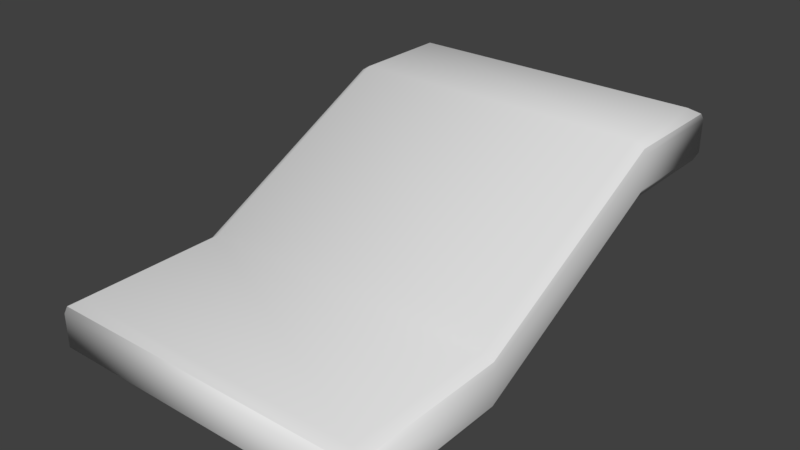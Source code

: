 # Source: spinvis1.blend  (saved by Blender 2.79.7; exported with 4.5.12 LTS)
import bpy
from mathutils import Matrix  # noqa: F401  (used for matrix-valued properties, if any)

bpy.ops.wm.read_factory_settings(use_empty=True)
scene = bpy.context.scene
scene.name = 'Scene'

# ---- collections
col_collection_1 = bpy.data.collections.new('Collection 1'); scene.collection.children.link(col_collection_1)

# ---- world
world_world = bpy.data.worlds.new('World'); scene.world = world_world
world_world.color = (0.05088, 0.05088, 0.05088)
world_world.use_sun_shadow = False
world_world.sun_shadow_jitter_overblur = 0.0

# ---- meshes
me_plane_001 = bpy.data.meshes.new('Plane.001')
me_plane_001.from_pydata([(-3.0, -4.0, 0.0), (3.0, -4.0, 0.0), (-3.0, -1.0, 0.0), (3.0, -1.0, 0.0), (-3.0, 3.0, 2.0), (3.0, 3.0, 2.0), (-3.0, 5.0, 2.0), (3.0, 5.0, 2.0), (-2.819, -1.027, 0.1141), (-2.819, -3.819, 0.1172), (2.819, -3.819, 0.1172), (2.819, -1.027, 0.1141), (2.819, 2.973, 2.114), (-2.819, 2.973, 2.114), (2.819, 4.819, 2.117), (-2.819, 4.819, 2.117)], [], [(10, 8, 9), (11, 13, 8), (12, 15, 13), (9, 2, 0), (9, 1, 10), (10, 3, 11), (11, 5, 12), (8, 4, 2), (14, 6, 15), (14, 5, 7), (15, 4, 13), (10, 11, 8), (11, 12, 13), (12, 14, 15), (9, 8, 2), (9, 0, 1), (10, 1, 3), (11, 3, 5), (8, 13, 4), (14, 7, 6), (14, 12, 5), (15, 6, 4)])
me_plane_001.polygons.foreach_set('use_smooth', [True] * 22)
_uv = me_plane_001.uv_layers.new(name='UVMap')
_uv.uv.foreach_set('vector', [1.875, -1.36, -0.8746, 0.001234, -0.8746, -1.36, 1.875, 0.001234, -0.8746, 1.952, -0.8746, 0.001234, 1.875, 1.952, -0.8746, 2.852, -0.8746, 1.952, -0.8746, -1.36, -0.9628, 0.01436, -0.9628, -1.448, -0.8746, -1.36, 1.963, -1.448, 1.875, -1.36, 1.875, -1.36, 1.963, 0.01436, 1.875, 0.001234, 1.875, 0.001234, 1.963, 1.965, 1.875, 1.952, -0.8746, 0.001234, -0.9628, 1.965, -0.9628, 0.01436, 1.875, 2.852, -0.9628, 2.94, -0.8746, 2.852, 1.875, 2.852, 1.963, 1.965, 1.963, 2.94, -0.8746, 2.852, -0.9628, 1.965, -0.8746, 1.952, 1.875, -1.36, 1.875, 0.001234, -0.8746, 0.001234, 1.875, 0.001234, 1.875, 1.952, -0.8746, 1.952, 1.875, 1.952, 1.875, 2.852, -0.8746, 2.852, -0.8746, -1.36, -0.8746, 0.001234, -0.9628, 0.01436, -0.8746, -1.36, -0.9628, -1.448, 1.963, -1.448, 1.875, -1.36, 1.963, -1.448, 1.963, 0.01436, 1.875, 0.001234, 1.963, 0.01436, 1.963, 1.965, -0.8746, 0.001234, -0.8746, 1.952, -0.9628, 1.965, 1.875, 2.852, 1.963, 2.94, -0.9628, 2.94, 1.875, 2.852, 1.875, 1.952, 1.963, 1.965, -0.8746, 2.852, -0.9628, 2.94, -0.9628, 1.965])
_ca = me_plane_001.color_attributes.new('Col', 'BYTE_COLOR', 'CORNER')
_ca.data.foreach_set('color', [1.0, 1.0, 1.0, 1.0, 1.0, 1.0, 1.0, 1.0, 1.0, 1.0, 1.0, 1.0, 1.0, 1.0, 1.0, 1.0, 1.0, 1.0, 1.0, 1.0, 1.0, 1.0, 1.0, 1.0, 1.0, 1.0, 1.0, 1.0, 1.0, 1.0, 1.0, 1.0, 1.0, 1.0, 1.0, 1.0, 1.0, 1.0, 1.0, 1.0, 0.107, 0.107, 0.107, 1.0, 0.107, 0.107, 0.107, 1.0, 1.0, 1.0, 1.0, 1.0, 0.107, 0.107, 0.107, 1.0, 1.0, 1.0, 1.0, 1.0, 1.0, 1.0, 1.0, 1.0, 0.107, 0.107, 0.107, 1.0, 1.0, 1.0, 1.0, 1.0, 1.0, 1.0, 1.0, 1.0, 0.107, 0.107, 0.107, 1.0, 1.0, 1.0, 1.0, 1.0, 1.0, 1.0, 1.0, 1.0, 0.107, 0.107, 0.107, 1.0, 0.107, 0.107, 0.107, 1.0, 1.0, 1.0, 1.0, 1.0, 0.107, 0.107, 0.107, 1.0, 1.0, 1.0, 1.0, 1.0, 1.0, 1.0, 1.0, 1.0, 0.107, 0.107, 0.107, 1.0, 0.107, 0.107, 0.107, 1.0, 1.0, 1.0, 1.0, 1.0, 0.107, 0.107, 0.107, 1.0, 1.0, 1.0, 1.0, 1.0, 1.0, 1.0, 1.0, 1.0, 1.0, 1.0, 1.0, 1.0, 1.0, 1.0, 1.0, 1.0, 1.0, 1.0, 1.0, 1.0, 1.0, 1.0, 1.0, 1.0, 1.0, 1.0, 1.0, 1.0, 1.0, 1.0, 1.0, 1.0, 1.0, 1.0, 1.0, 1.0, 1.0, 1.0, 1.0, 1.0, 1.0, 1.0, 1.0, 1.0, 1.0, 1.0, 1.0, 1.0, 0.107, 0.107, 0.107, 1.0, 1.0, 1.0, 1.0, 1.0, 0.107, 0.107, 0.107, 1.0, 0.107, 0.107, 0.107, 1.0, 1.0, 1.0, 1.0, 1.0, 0.107, 0.107, 0.107, 1.0, 0.107, 0.107, 0.107, 1.0, 1.0, 1.0, 1.0, 1.0, 0.107, 0.107, 0.107, 1.0, 0.107, 0.107, 0.107, 1.0, 1.0, 1.0, 1.0, 1.0, 1.0, 1.0, 1.0, 1.0, 0.107, 0.107, 0.107, 1.0, 1.0, 1.0, 1.0, 1.0, 0.107, 0.107, 0.107, 1.0, 0.107, 0.107, 0.107, 1.0, 1.0, 1.0, 1.0, 1.0, 1.0, 1.0, 1.0, 1.0, 0.107, 0.107, 0.107, 1.0, 1.0, 1.0, 1.0, 1.0, 0.107, 0.107, 0.107, 1.0, 0.107, 0.107, 0.107, 1.0])
me_plane_001.use_remesh_preserve_volume = False
me_plane_001.use_remesh_preserve_attributes = False
me_plane_001.use_mirror_vertex_groups = False
me_plane_001.use_paint_bone_selection = False
me_plane_001.use_paint_mask_vertex = True
me_plane_001.update()
me_plane = bpy.data.meshes.new('Plane')
me_plane.from_pydata([(-3.0, -4.0, 0.0), (3.0, -4.0, 0.0), (-3.0, -1.0, 0.0), (3.0, -1.0, 0.0), (-3.0, 3.0, 2.0), (3.0, 3.0, 2.0), (-3.0, 5.0, 2.0), (3.0, 5.0, 2.0), (-3.029, -4.047, -0.1229), (3.029, -4.047, -0.1229), (-3.029, -1.017, -0.1229), (3.029, -1.017, -0.1229), (-3.029, 3.022, 1.897), (3.029, 3.022, 1.897), (-3.029, 5.042, 1.897), (3.029, 5.042, 1.897), (-2.972, -3.955, -0.8434), (2.972, -3.955, -0.8434), (-2.972, -0.9836, -0.8434), (2.972, -0.9836, -0.8434), (-2.972, 2.979, 1.138), (2.972, 2.979, 1.138), (-2.972, 4.96, 1.138), (2.972, 4.96, 1.138), (3.029, 5.042, 1.275), (-3.029, 5.042, 1.275), (3.029, 3.022, 1.275), (-3.029, 3.022, 1.275), (3.029, -1.017, -0.745), (-3.029, -1.017, -0.745), (3.029, -4.047, -0.745), (-3.029, -4.047, -0.745)], [], [(7, 14, 6), (3, 13, 5), (0, 9, 1), (7, 13, 15), (2, 12, 10), (1, 11, 3), (0, 10, 8), (6, 12, 4), (23, 21, 20), (20, 22, 23), (19, 17, 18), (28, 17, 19), (26, 23, 24), (29, 20, 18), (29, 16, 31), (31, 17, 30), (27, 22, 20), (24, 22, 25), (28, 21, 26), (14, 27, 12), (15, 25, 14), (11, 26, 13), (10, 31, 8), (9, 28, 11), (10, 27, 29), (13, 24, 15), (8, 30, 9), (21, 19, 18), (18, 20, 21), (17, 16, 18), (7, 15, 14), (3, 11, 13), (0, 8, 9), (7, 5, 13), (2, 4, 12), (1, 9, 11), (0, 2, 10), (6, 14, 12), (28, 30, 17), (26, 21, 23), (29, 27, 20), (29, 18, 16), (31, 16, 17), (27, 25, 22), (24, 23, 22), (28, 19, 21), (14, 25, 27), (15, 24, 25), (11, 28, 26), (10, 29, 31), (9, 30, 28), (10, 12, 27), (13, 26, 24), (8, 31, 30)])
me_plane.polygons.foreach_set('use_smooth', [True] * 54)
_uv = me_plane.uv_layers.new(name='UVMap')
_uv.uv.foreach_set('vector', [8.478, 0.006072, 5.054, 0.1503, 5.054, 0.006075, -5.488, 0.006084, -8.04, 0.1503, -8.04, 0.006087, -0.3513, 0.00608, -3.775, 0.1503, -3.775, 0.006083, 8.478, 0.006072, 9.62, 0.1503, 8.478, 0.1503, 1.361, 0.006079, 3.913, 0.1503, 1.361, 0.1503, -3.775, 0.006083, -5.488, 0.1503, -5.488, 0.006084, -0.3513, 0.00608, 1.361, 0.1503, -0.3513, 0.1503, 5.054, 0.006075, 3.913, 0.1503, 3.913, 0.006076, 1.43, 1.812, 0.993, 1.812, 0.993, -0.812, 0.993, -0.812, 1.43, -0.812, 1.43, 1.812, 0.01506, 1.812, -0.641, 1.812, 0.01506, -0.812, -5.488, 0.8602, -3.775, 0.9902, -5.488, 0.9902, 9.62, 0.8602, 8.478, 0.9902, 8.478, 0.8602, 1.361, 0.8602, 3.913, 0.9902, 1.361, 0.9902, 1.361, 0.8602, -0.3513, 0.9902, -0.3513, 0.8602, -0.3513, 0.8602, -3.775, 0.9902, -3.775, 0.8602, 3.913, 0.8602, 5.054, 0.9902, 3.913, 0.9902, 8.478, 0.8602, 5.054, 0.9902, 5.054, 0.8602, -5.488, 0.8602, -8.04, 0.9902, -8.04, 0.8602, 5.054, 0.1503, 3.913, 0.8602, 3.913, 0.1503, 8.478, 0.1503, 5.054, 0.8602, 5.054, 0.1503, -5.488, 0.1503, -8.04, 0.8602, -8.04, 0.1503, 1.361, 0.1503, -0.3513, 0.8602, -0.3513, 0.1503, -3.775, 0.1503, -5.488, 0.8602, -5.488, 0.1503, 1.361, 0.1503, 3.913, 0.8602, 1.361, 0.8602, 9.62, 0.1503, 8.478, 0.8602, 8.478, 0.1503, -0.3513, 0.1503, -3.775, 0.8602, -3.775, 0.1503, 0.993, 1.812, 0.01506, 1.812, 0.01506, -0.812, 0.01506, -0.812, 0.993, -0.812, 0.993, 1.812, -0.641, 1.812, -0.641, -0.812, 0.01506, -0.812, 8.478, 0.006072, 8.478, 0.1503, 5.054, 0.1503, -5.488, 0.006084, -5.488, 0.1503, -8.04, 0.1503, -0.3513, 0.00608, -0.3513, 0.1503, -3.775, 0.1503, 8.478, 0.006072, 9.62, 0.006071, 9.62, 0.1503, 1.361, 0.006079, 3.913, 0.006076, 3.913, 0.1503, -3.775, 0.006083, -3.775, 0.1503, -5.488, 0.1503, -0.3513, 0.00608, 1.361, 0.006079, 1.361, 0.1503, 5.054, 0.006075, 5.054, 0.1503, 3.913, 0.1503, -5.488, 0.8602, -3.775, 0.8602, -3.775, 0.9902, 9.62, 0.8602, 9.62, 0.9902, 8.478, 0.9902, 1.361, 0.8602, 3.913, 0.8602, 3.913, 0.9902, 1.361, 0.8602, 1.361, 0.9902, -0.3513, 0.9902, -0.3513, 0.8602, -0.3513, 0.9902, -3.775, 0.9902, 3.913, 0.8602, 5.054, 0.8602, 5.054, 0.9902, 8.478, 0.8602, 8.478, 0.9902, 5.054, 0.9902, -5.488, 0.8602, -5.488, 0.9902, -8.04, 0.9902, 5.054, 0.1503, 5.054, 0.8602, 3.913, 0.8602, 8.478, 0.1503, 8.478, 0.8602, 5.054, 0.8602, -5.488, 0.1503, -5.488, 0.8602, -8.04, 0.8602, 1.361, 0.1503, 1.361, 0.8602, -0.3513, 0.8602, -3.775, 0.1503, -3.775, 0.8602, -5.488, 0.8602, 1.361, 0.1503, 3.913, 0.1503, 3.913, 0.8602, 9.62, 0.1503, 9.62, 0.8602, 8.478, 0.8602, -0.3513, 0.1503, -0.3513, 0.8602, -3.775, 0.8602])
_ca = me_plane.color_attributes.new('Col', 'BYTE_COLOR', 'CORNER')
_ca.data.foreach_set('color', [0.107, 0.107, 0.107, 1.0, 1.0, 1.0, 1.0, 1.0, 0.107, 0.107, 0.107, 1.0, 0.107, 0.107, 0.107, 1.0, 1.0, 1.0, 1.0, 1.0, 0.107, 0.107, 0.107, 1.0, 0.107, 0.107, 0.107, 1.0, 1.0, 1.0, 1.0, 1.0, 0.107, 0.107, 0.107, 1.0, 0.107, 0.107, 0.107, 1.0, 1.0, 1.0, 1.0, 1.0, 1.0, 1.0, 1.0, 1.0, 0.107, 0.107, 0.107, 1.0, 1.0, 1.0, 1.0, 1.0, 1.0, 1.0, 1.0, 1.0, 0.107, 0.107, 0.107, 1.0, 1.0, 1.0, 1.0, 1.0, 0.107, 0.107, 0.107, 1.0, 0.107, 0.107, 0.107, 1.0, 1.0, 1.0, 1.0, 1.0, 1.0, 1.0, 1.0, 1.0, 0.107, 0.107, 0.107, 1.0, 1.0, 1.0, 1.0, 1.0, 0.107, 0.107, 0.107, 1.0, 0.1248, 0.1248, 0.1248, 1.0, 0.1248, 0.1248, 0.1248, 1.0, 0.1248, 0.1248, 0.1248, 1.0, 0.1248, 0.1248, 0.1248, 1.0, 0.1248, 0.1248, 0.1248, 1.0, 0.1248, 0.1248, 0.1248, 1.0, 0.1248, 0.1248, 0.1248, 1.0, 0.1248, 0.1248, 0.1248, 1.0, 0.1248, 0.1248, 0.1248, 1.0, 0.2747, 0.2747, 0.2747, 1.0, 0.1248, 0.1248, 0.1248, 1.0, 0.1248, 0.1248, 0.1248, 1.0, 0.2747, 0.2747, 0.2747, 1.0, 0.1248, 0.1248, 0.1248, 1.0, 0.2747, 0.2747, 0.2747, 1.0, 0.2747, 0.2747, 0.2747, 1.0, 0.1248, 0.1248, 0.1248, 1.0, 0.1248, 0.1248, 0.1248, 1.0, 0.2747, 0.2747, 0.2747, 1.0, 0.1248, 0.1248, 0.1248, 1.0, 0.2747, 0.2747, 0.2747, 1.0, 0.2747, 0.2747, 0.2747, 1.0, 0.1248, 0.1248, 0.1248, 1.0, 0.2747, 0.2747, 0.2747, 1.0, 0.2747, 0.2747, 0.2747, 1.0, 0.1248, 0.1248, 0.1248, 1.0, 0.1248, 0.1248, 0.1248, 1.0, 0.2747, 0.2747, 0.2747, 1.0, 0.1248, 0.1248, 0.1248, 1.0, 0.2747, 0.2747, 0.2747, 1.0, 0.2747, 0.2747, 0.2747, 1.0, 0.1248, 0.1248, 0.1248, 1.0, 0.2747, 0.2747, 0.2747, 1.0, 1.0, 1.0, 1.0, 1.0, 0.2747, 0.2747, 0.2747, 1.0, 1.0, 1.0, 1.0, 1.0, 1.0, 1.0, 1.0, 1.0, 0.2747, 0.2747, 0.2747, 1.0, 1.0, 1.0, 1.0, 1.0, 1.0, 1.0, 1.0, 1.0, 0.2747, 0.2747, 0.2747, 1.0, 1.0, 1.0, 1.0, 1.0, 1.0, 1.0, 1.0, 1.0, 0.2747, 0.2747, 0.2747, 1.0, 1.0, 1.0, 1.0, 1.0, 1.0, 1.0, 1.0, 1.0, 0.2747, 0.2747, 0.2747, 1.0, 1.0, 1.0, 1.0, 1.0, 1.0, 1.0, 1.0, 1.0, 0.2747, 0.2747, 0.2747, 1.0, 0.2747, 0.2747, 0.2747, 1.0, 1.0, 1.0, 1.0, 1.0, 0.2747, 0.2747, 0.2747, 1.0, 1.0, 1.0, 1.0, 1.0, 1.0, 1.0, 1.0, 1.0, 0.2747, 0.2747, 0.2747, 1.0, 1.0, 1.0, 1.0, 1.0, 0.1248, 0.1248, 0.1248, 1.0, 0.1248, 0.1248, 0.1248, 1.0, 0.1248, 0.1248, 0.1248, 1.0, 0.1248, 0.1248, 0.1248, 1.0, 0.1248, 0.1248, 0.1248, 1.0, 0.1248, 0.1248, 0.1248, 1.0, 0.1248, 0.1248, 0.1248, 1.0, 0.1248, 0.1248, 0.1248, 1.0, 0.1248, 0.1248, 0.1248, 1.0, 0.107, 0.107, 0.107, 1.0, 1.0, 1.0, 1.0, 1.0, 1.0, 1.0, 1.0, 1.0, 0.107, 0.107, 0.107, 1.0, 1.0, 1.0, 1.0, 1.0, 1.0, 1.0, 1.0, 1.0, 0.107, 0.107, 0.107, 1.0, 1.0, 1.0, 1.0, 1.0, 1.0, 1.0, 1.0, 1.0, 0.107, 0.107, 0.107, 1.0, 0.107, 0.107, 0.107, 1.0, 1.0, 1.0, 1.0, 1.0, 0.107, 0.107, 0.107, 1.0, 0.107, 0.107, 0.107, 1.0, 1.0, 1.0, 1.0, 1.0, 0.107, 0.107, 0.107, 1.0, 1.0, 1.0, 1.0, 1.0, 1.0, 1.0, 1.0, 1.0, 0.107, 0.107, 0.107, 1.0, 0.107, 0.107, 0.107, 1.0, 1.0, 1.0, 1.0, 1.0, 0.107, 0.107, 0.107, 1.0, 1.0, 1.0, 1.0, 1.0, 1.0, 1.0, 1.0, 1.0, 0.2747, 0.2747, 0.2747, 1.0, 0.2747, 0.2747, 0.2747, 1.0, 0.1248, 0.1248, 0.1248, 1.0, 0.2747, 0.2747, 0.2747, 1.0, 0.1248, 0.1248, 0.1248, 1.0, 0.1248, 0.1248, 0.1248, 1.0, 0.2747, 0.2747, 0.2747, 1.0, 0.2747, 0.2747, 0.2747, 1.0, 0.1248, 0.1248, 0.1248, 1.0, 0.2747, 0.2747, 0.2747, 1.0, 0.1248, 0.1248, 0.1248, 1.0, 0.1248, 0.1248, 0.1248, 1.0, 0.2747, 0.2747, 0.2747, 1.0, 0.1248, 0.1248, 0.1248, 1.0, 0.1248, 0.1248, 0.1248, 1.0, 0.2747, 0.2747, 0.2747, 1.0, 0.2747, 0.2747, 0.2747, 1.0, 0.1248, 0.1248, 0.1248, 1.0, 0.2747, 0.2747, 0.2747, 1.0, 0.1248, 0.1248, 0.1248, 1.0, 0.1248, 0.1248, 0.1248, 1.0, 0.2747, 0.2747, 0.2747, 1.0, 0.1248, 0.1248, 0.1248, 1.0, 0.1248, 0.1248, 0.1248, 1.0, 1.0, 1.0, 1.0, 1.0, 0.2747, 0.2747, 0.2747, 1.0, 0.2747, 0.2747, 0.2747, 1.0, 1.0, 1.0, 1.0, 1.0, 0.2747, 0.2747, 0.2747, 1.0, 0.2747, 0.2747, 0.2747, 1.0, 1.0, 1.0, 1.0, 1.0, 0.2747, 0.2747, 0.2747, 1.0, 0.2747, 0.2747, 0.2747, 1.0, 1.0, 1.0, 1.0, 1.0, 0.2747, 0.2747, 0.2747, 1.0, 0.2747, 0.2747, 0.2747, 1.0, 1.0, 1.0, 1.0, 1.0, 0.2747, 0.2747, 0.2747, 1.0, 0.2747, 0.2747, 0.2747, 1.0, 1.0, 1.0, 1.0, 1.0, 1.0, 1.0, 1.0, 1.0, 0.2747, 0.2747, 0.2747, 1.0, 1.0, 1.0, 1.0, 1.0, 0.2747, 0.2747, 0.2747, 1.0, 0.2747, 0.2747, 0.2747, 1.0, 1.0, 1.0, 1.0, 1.0, 0.2747, 0.2747, 0.2747, 1.0, 0.2747, 0.2747, 0.2747, 1.0])
me_plane.use_remesh_preserve_volume = False
me_plane.use_remesh_preserve_attributes = False
me_plane.use_mirror_vertex_groups = False
me_plane.use_paint_bone_selection = False
me_plane.use_paint_mask_vertex = True
me_plane.update()

# ---- objects
ob_plane_001 = bpy.data.objects.new('Plane.001', me_plane_001)
ob_plane = bpy.data.objects.new('Plane', me_plane)

# ---- transforms, parenting, visibility, modifiers, constraints
ob_plane_001.location = (0.0, 0.0, 0.0)
ob_plane_001.lineart.crease_threshold = 0.0
ob_plane.location = (0.0, 0.0, 0.0)
ob_plane.lineart.crease_threshold = 0.0

# ---- collection membership
col_collection_1.objects.link(ob_plane_001)
col_collection_1.objects.link(ob_plane)

# ---- scene / render settings (as saved in the file)
scene.frame_start = 1; scene.frame_end = 250; scene.frame_set(1)
scene.render.engine = 'BLENDER_EEVEE_NEXT'
scene.render.resolution_percentage = 50
scene.render.dither_intensity = 0.0
scene.cycles.use_denoising = False
scene.cycles.samples = 128
scene.cycles.sampling_pattern = 'TABULATED_SOBOL'
scene.cycles.use_adaptive_sampling = False
scene.cycles.use_light_tree = False
scene.view_settings.view_transform = 'Standard'
bpy.context.view_layer.update()

# ---- added for rendering (the .blend has no active camera and no usable light): camera, sun
cam_auto = bpy.data.cameras.new('AutoCamera')
cam_auto.lens = 50.0
cam_auto.sensor_width = 36.0
cam_auto.clip_end = 1000.0
ob_auto_camera = bpy.data.objects.new('AutoCamera', cam_auto)
scene.collection.objects.link(ob_auto_camera)
ob_auto_camera.location = (10.4706, -12.0672, 9.0134)
ob_auto_camera.rotation_euler = (1.09748, -7.21219e-08, 0.694738)
scene.camera = ob_auto_camera
light_auto_sun = bpy.data.lights.new('AutoSun', 'SUN')
light_auto_sun.energy = 3.0
light_auto_sun.angle = 0.0523599
ob_auto_sun = bpy.data.objects.new('AutoSun', light_auto_sun)
scene.collection.objects.link(ob_auto_sun)
ob_auto_sun.rotation_euler = (0.872665, 0.174533, 0.523599)
bpy.context.view_layer.update()
